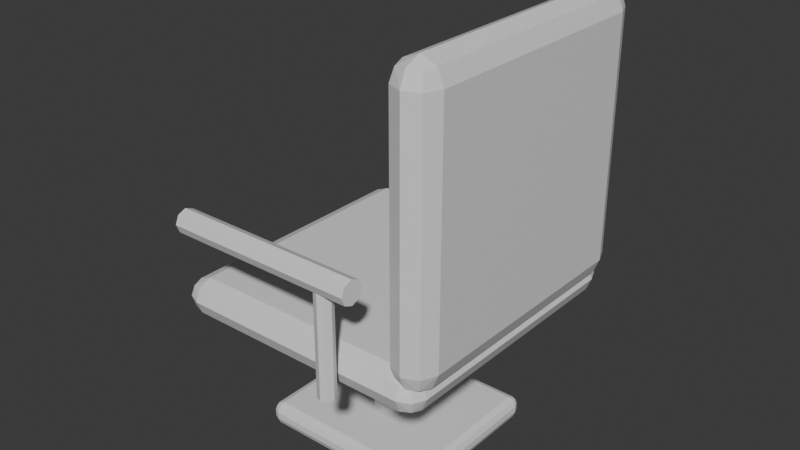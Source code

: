 # Source: MetroSeat.blend  (saved by Blender 5.2.45; exported with 4.5.12 LTS)
import bpy
from mathutils import Matrix  # noqa: F401  (used for matrix-valued properties, if any)

bpy.ops.wm.read_factory_settings(use_empty=True)
scene = bpy.context.scene
scene.name = 'Scene'

# ---- collections
col_collection = bpy.data.collections.new('Collection'); scene.collection.children.link(col_collection)

# ---- materials (node trees are filled in below, after node groups)
mat_teal = bpy.data.materials.new('Teal')
mat_teal.diffuse_color = (0.1, 0.25, 0.26, 1.0)
mat_steel = bpy.data.materials.new('Steel')
mat_steel.diffuse_color = (0.19, 0.22, 0.23, 1.0)

# ---- material node trees
mat_teal.use_nodes = True; mat_teal.node_tree.nodes.clear()
_N = mat_teal.node_tree.nodes; _L = mat_teal.node_tree.links
n0 = _N.new('ShaderNodeBsdfPrincipled'); n0.name = 'Principled BSDF'; n0.location = (-200, 100)
n0.inputs[10].default_value = 0.005
n1 = _N.new('ShaderNodeOutputMaterial'); n1.name = 'Material Output'; n1.location = (200, 100)
_L.new(n0.outputs[0], n1.inputs[0])
n1.is_active_output = True
mat_steel.use_nodes = True; mat_steel.node_tree.nodes.clear()
_N = mat_steel.node_tree.nodes; _L = mat_steel.node_tree.links
n0 = _N.new('ShaderNodeBsdfPrincipled'); n0.name = 'Principled BSDF'; n0.location = (-200, 100)
n0.inputs[10].default_value = 0.005
n1 = _N.new('ShaderNodeOutputMaterial'); n1.name = 'Material Output'; n1.location = (200, 100)
_L.new(n0.outputs[0], n1.inputs[0])
n1.is_active_output = True

# ---- world
world_world = bpy.data.worlds.new('World'); scene.world = world_world
world_world.use_nodes = True; world_world.node_tree.nodes.clear()
_N = world_world.node_tree.nodes; _L = world_world.node_tree.links
n0 = _N.new('ShaderNodeOutputWorld'); n0.name = 'World Output'; n0.location = (200, 100)
n1 = _N.new('ShaderNodeBackground'); n1.name = 'Background'; n1.location = (-200, 100)
n1.inputs[0].default_value = (0.05088, 0.05088, 0.05088, 1.0)
_L.new(n1.outputs[0], n0.inputs[0])
n0.is_active_output = True
world_world.color = (0.05088, 0.05088, 0.05088)
world_world.sun_shadow_jitter_overblur = 0.0

# ---- meshes
me_cube_066 = bpy.data.meshes.new('Cube.066')
me_cube_066.from_pydata([(-0.355, -0.375, 0.435), (-0.355, -0.43, 0.49), (-0.41, -0.375, 0.49), (-0.355, -0.4139, 0.4511), (-0.3868, -0.4068, 0.4582), (-0.3939, -0.4139, 0.49), (-0.3939, -0.375, 0.4511), (-0.355, -0.43, 0.49), (-0.355, -0.375, 0.545), (-0.41, -0.375, 0.49), (-0.355, -0.4139, 0.5289), (-0.3868, -0.4068, 0.5218), (-0.3939, -0.375, 0.5289), (-0.3939, -0.4139, 0.49), (-0.355, 0.375, 0.435), (-0.41, 0.375, 0.49), (-0.355, 0.43, 0.49), (-0.3939, 0.375, 0.4511), (-0.3868, 0.4068, 0.4582), (-0.3939, 0.4139, 0.49), (-0.355, 0.4139, 0.4511), (-0.355, 0.375, 0.545), (-0.355, 0.43, 0.49), (-0.41, 0.375, 0.49), (-0.355, 0.4139, 0.5289), (-0.3868, 0.4068, 0.5218), (-0.3939, 0.4139, 0.49), (-0.3939, 0.375, 0.5289), (0.355, -0.375, 0.435), (0.41, -0.375, 0.49), (0.355, -0.43, 0.49), (0.3939, -0.375, 0.4511), (0.3868, -0.4068, 0.4582), (0.3939, -0.4139, 0.49), (0.355, -0.4139, 0.4511), (0.355, -0.375, 0.545), (0.355, -0.43, 0.49), (0.41, -0.375, 0.49), (0.355, -0.4139, 0.5289), (0.3868, -0.4068, 0.5218), (0.3939, -0.4139, 0.49), (0.3939, -0.375, 0.5289), (0.355, 0.375, 0.435), (0.355, 0.43, 0.49), (0.41, 0.375, 0.49), (0.355, 0.4139, 0.4511), (0.3868, 0.4068, 0.4582), (0.3939, 0.4139, 0.49), (0.3939, 0.375, 0.4511), (0.355, 0.375, 0.545), (0.41, 0.375, 0.49), (0.355, 0.43, 0.49), (0.3939, 0.375, 0.5289), (0.3868, 0.4068, 0.5218), (0.3939, 0.4139, 0.49), (0.355, 0.4139, 0.5289), (0.37, -0.365, 0.5), (0.37, -0.43, 0.565), (0.305, -0.365, 0.565), (0.37, -0.411, 0.519), (0.3325, -0.4025, 0.5275), (0.324, -0.411, 0.565), (0.324, -0.365, 0.519), (0.37, -0.43, 1.275), (0.37, -0.365, 1.34), (0.305, -0.365, 1.275), (0.37, -0.411, 1.321), (0.3325, -0.4025, 1.313), (0.324, -0.365, 1.321), (0.324, -0.411, 1.275), (0.37, 0.365, 0.5), (0.305, 0.365, 0.565), (0.37, 0.43, 0.565), (0.324, 0.365, 0.519), (0.3325, 0.4025, 0.5275), (0.324, 0.411, 0.565), (0.37, 0.411, 0.519), (0.37, 0.365, 1.34), (0.37, 0.43, 1.275), (0.305, 0.365, 1.275), (0.37, 0.411, 1.321), (0.3325, 0.4025, 1.313), (0.324, 0.411, 1.275), (0.324, 0.365, 1.321), (0.37, -0.365, 0.5), (0.435, -0.365, 0.565), (0.37, -0.43, 0.565), (0.416, -0.365, 0.519), (0.4075, -0.4025, 0.5275), (0.416, -0.411, 0.565), (0.37, -0.411, 0.519), (0.37, -0.365, 1.34), (0.37, -0.43, 1.275), (0.435, -0.365, 1.275), (0.37, -0.411, 1.321), (0.4075, -0.4025, 1.313), (0.416, -0.411, 1.275), (0.416, -0.365, 1.321), (0.37, 0.365, 0.5), (0.37, 0.43, 0.565), (0.435, 0.365, 0.565), (0.37, 0.411, 0.519), (0.4075, 0.4025, 0.5275), (0.416, 0.411, 0.565), (0.416, 0.365, 0.519), (0.37, 0.365, 1.34), (0.435, 0.365, 1.275), (0.37, 0.43, 1.275), (0.416, 0.365, 1.321), (0.4075, 0.4025, 1.313), (0.416, 0.411, 1.275), (0.37, 0.411, 1.321), (1.057e-08, -0.07, 0.08), (1.057e-08, -0.07, 0.43), (-0.035, -0.06062, 0.08), (-0.035, -0.06062, 0.43), (-0.06062, -0.035, 0.08), (-0.06062, -0.035, 0.43), (-0.07, -1.057e-08, 0.08), (-0.07, -1.057e-08, 0.43), (-0.06062, 0.035, 0.08), (-0.06062, 0.035, 0.43), (-0.035, 0.06062, 0.08), (-0.035, 0.06062, 0.43), (-1.057e-08, 0.07, 0.08), (-1.057e-08, 0.07, 0.43), (0.035, 0.06062, 0.08), (0.035, 0.06062, 0.43), (0.06062, 0.035, 0.08), (0.06062, 0.035, 0.43), (0.07, 1.057e-08, 0.08), (0.07, 1.057e-08, 0.43), (0.06062, -0.035, 0.08), (0.06062, -0.035, 0.43), (0.035, -0.06062, 0.08), (0.035, -0.06062, 0.43), (-0.25, -0.225, 0.02), (-0.25, -0.25, 0.045), (-0.275, -0.225, 0.045), (-0.25, -0.2427, 0.02732), (-0.2644, -0.2394, 0.03057), (-0.2677, -0.2427, 0.045), (-0.2677, -0.225, 0.02732), (-0.25, -0.25, 0.065), (-0.25, -0.225, 0.09), (-0.275, -0.225, 0.065), (-0.25, -0.2427, 0.08268), (-0.2644, -0.2394, 0.07943), (-0.2677, -0.225, 0.08268), (-0.2677, -0.2427, 0.065), (-0.25, 0.225, 0.02), (-0.275, 0.225, 0.045), (-0.25, 0.25, 0.045), (-0.2677, 0.225, 0.02732), (-0.2644, 0.2394, 0.03057), (-0.2677, 0.2427, 0.045), (-0.25, 0.2427, 0.02732), (-0.25, 0.225, 0.09), (-0.25, 0.25, 0.065), (-0.275, 0.225, 0.065), (-0.25, 0.2427, 0.08268), (-0.2644, 0.2394, 0.07943), (-0.2677, 0.2427, 0.065), (-0.2677, 0.225, 0.08268), (0.25, -0.225, 0.02), (0.275, -0.225, 0.045), (0.25, -0.25, 0.045), (0.2677, -0.225, 0.02732), (0.2644, -0.2394, 0.03057), (0.2677, -0.2427, 0.045), (0.25, -0.2427, 0.02732), (0.25, -0.225, 0.09), (0.25, -0.25, 0.065), (0.275, -0.225, 0.065), (0.25, -0.2427, 0.08268), (0.2644, -0.2394, 0.07943), (0.2677, -0.2427, 0.065), (0.2677, -0.225, 0.08268), (0.25, 0.225, 0.02), (0.25, 0.25, 0.045), (0.275, 0.225, 0.045), (0.25, 0.2427, 0.02732), (0.2644, 0.2394, 0.03057), (0.2677, 0.2427, 0.045), (0.2677, 0.225, 0.02732), (0.25, 0.225, 0.09), (0.275, 0.225, 0.065), (0.25, 0.25, 0.065), (0.2677, 0.225, 0.08268), (0.2644, 0.2394, 0.07943), (0.2677, 0.2427, 0.065), (0.25, 0.2427, 0.08268), (0.18, 0.455, 0.45), (0.18, 0.455, 0.78), (0.1623, 0.4623, 0.45), (0.1623, 0.4623, 0.78), (0.155, 0.48, 0.45), (0.155, 0.48, 0.78), (0.1623, 0.4977, 0.45), (0.1623, 0.4977, 0.78), (0.18, 0.505, 0.45), (0.18, 0.505, 0.78), (0.1977, 0.4977, 0.45), (0.1977, 0.4977, 0.78), (0.205, 0.48, 0.45), (0.205, 0.48, 0.78), (0.1977, 0.4623, 0.45), (0.1977, 0.4623, 0.78), (-0.3, 0.48, 0.815), (0.27, 0.48, 0.815), (-0.3, 0.5047, 0.8047), (0.27, 0.5047, 0.8047), (-0.3, 0.515, 0.78), (0.27, 0.515, 0.78), (-0.3, 0.5047, 0.7553), (0.27, 0.5047, 0.7553), (-0.3, 0.48, 0.745), (0.27, 0.48, 0.745), (-0.3, 0.4553, 0.7553), (0.27, 0.4553, 0.7553), (-0.3, 0.445, 0.78), (0.27, 0.445, 0.78), (-0.3, 0.4553, 0.8047), (0.27, 0.4553, 0.8047), (0.18, -0.505, 0.45), (0.18, -0.505, 0.78), (0.1623, -0.4977, 0.45), (0.1623, -0.4977, 0.78), (0.155, -0.48, 0.45), (0.155, -0.48, 0.78), (0.1623, -0.4623, 0.45), (0.1623, -0.4623, 0.78), (0.18, -0.455, 0.45), (0.18, -0.455, 0.78), (0.1977, -0.4623, 0.45), (0.1977, -0.4623, 0.78), (0.205, -0.48, 0.45), (0.205, -0.48, 0.78), (0.1977, -0.4977, 0.45), (0.1977, -0.4977, 0.78), (-0.3, -0.48, 0.815), (0.27, -0.48, 0.815), (-0.3, -0.4553, 0.8047), (0.27, -0.4553, 0.8047), (-0.3, -0.445, 0.78), (0.27, -0.445, 0.78), (-0.3, -0.4553, 0.7553), (0.27, -0.4553, 0.7553), (-0.3, -0.48, 0.745), (0.27, -0.48, 0.745), (-0.3, -0.5047, 0.7553), (0.27, -0.5047, 0.7553), (-0.3, -0.515, 0.78), (0.27, -0.515, 0.78), (-0.3, -0.5047, 0.8047), (0.27, -0.5047, 0.8047)], [], [(0, 3, 4, 6), (1, 5, 4, 3), (2, 6, 4, 5), (7, 10, 11, 13), (8, 12, 11, 10), (9, 13, 11, 12), (14, 17, 18, 20), (15, 19, 18, 17), (16, 20, 18, 19), (21, 24, 25, 27), (22, 26, 25, 24), (23, 27, 25, 26), (28, 31, 32, 34), (29, 33, 32, 31), (30, 34, 32, 33), (35, 38, 39, 41), (36, 40, 39, 38), (37, 41, 39, 40), (42, 45, 46, 48), (43, 47, 46, 45), (44, 48, 46, 47), (49, 52, 53, 55), (50, 54, 53, 52), (51, 55, 53, 54), (14, 0, 6, 17), (17, 6, 2, 15), (1, 7, 13, 5), (5, 13, 9, 2), (8, 21, 27, 12), (12, 27, 23, 9), (22, 16, 19, 26), (26, 19, 15, 23), (42, 14, 20, 45), (45, 20, 16, 43), (21, 49, 55, 24), (24, 55, 51, 22), (50, 44, 47, 54), (54, 47, 43, 51), (28, 42, 48, 31), (31, 48, 44, 29), (49, 35, 41, 52), (52, 41, 37, 50), (36, 30, 33, 40), (40, 33, 29, 37), (0, 28, 34, 3), (3, 34, 30, 1), (35, 8, 10, 38), (38, 10, 7, 36), (14, 42, 28, 0), (2, 9, 23, 15), (30, 36, 7, 1), (49, 21, 8, 35), (16, 22, 51, 43), (44, 50, 37, 29), (56, 59, 60, 62), (57, 61, 60, 59), (58, 62, 60, 61), (63, 66, 67, 69), (64, 68, 67, 66), (65, 69, 67, 68), (70, 73, 74, 76), (71, 75, 74, 73), (72, 76, 74, 75), (77, 80, 81, 83), (78, 82, 81, 80), (79, 83, 81, 82), (84, 87, 88, 90), (85, 89, 88, 87), (86, 90, 88, 89), (91, 94, 95, 97), (92, 96, 95, 94), (93, 97, 95, 96), (98, 101, 102, 104), (99, 103, 102, 101), (100, 104, 102, 103), (105, 108, 109, 111), (106, 110, 109, 108), (107, 111, 109, 110), (70, 56, 62, 73), (73, 62, 58, 71), (57, 63, 69, 61), (61, 69, 65, 58), (64, 77, 83, 68), (68, 83, 79, 65), (78, 72, 75, 82), (82, 75, 71, 79), (98, 70, 76, 101), (101, 76, 72, 99), (77, 105, 111, 80), (80, 111, 107, 78), (106, 100, 103, 110), (110, 103, 99, 107), (84, 98, 104, 87), (87, 104, 100, 85), (105, 91, 97, 108), (108, 97, 93, 106), (92, 86, 89, 96), (96, 89, 85, 93), (56, 84, 90, 59), (59, 90, 86, 57), (91, 64, 66, 94), (94, 66, 63, 92), (70, 98, 84, 56), (58, 65, 79, 71), (86, 92, 63, 57), (105, 77, 64, 91), (72, 78, 107, 99), (100, 106, 93, 85), (112, 113, 115, 114), (114, 115, 117, 116), (116, 117, 119, 118), (118, 119, 121, 120), (120, 121, 123, 122), (122, 123, 125, 124), (124, 125, 127, 126), (126, 127, 129, 128), (128, 129, 131, 130), (130, 131, 133, 132), (115, 113, 135, 133, 131, 129, 127, 125, 123, 121, 119, 117), (132, 133, 135, 134), (134, 135, 113, 112), (112, 114, 116, 118, 120, 122, 124, 126, 128, 130, 132, 134), (136, 139, 140, 142), (137, 141, 140, 139), (138, 142, 140, 141), (143, 146, 147, 149), (144, 148, 147, 146), (145, 149, 147, 148), (150, 153, 154, 156), (151, 155, 154, 153), (152, 156, 154, 155), (157, 160, 161, 163), (158, 162, 161, 160), (159, 163, 161, 162), (164, 167, 168, 170), (165, 169, 168, 167), (166, 170, 168, 169), (171, 174, 175, 177), (172, 176, 175, 174), (173, 177, 175, 176), (178, 181, 182, 184), (179, 183, 182, 181), (180, 184, 182, 183), (185, 188, 189, 191), (186, 190, 189, 188), (187, 191, 189, 190), (150, 136, 142, 153), (153, 142, 138, 151), (137, 143, 149, 141), (141, 149, 145, 138), (144, 157, 163, 148), (148, 163, 159, 145), (158, 152, 155, 162), (162, 155, 151, 159), (178, 150, 156, 181), (181, 156, 152, 179), (157, 185, 191, 160), (160, 191, 187, 158), (186, 180, 183, 190), (190, 183, 179, 187), (164, 178, 184, 167), (167, 184, 180, 165), (185, 171, 177, 188), (188, 177, 173, 186), (172, 166, 169, 176), (176, 169, 165, 173), (136, 164, 170, 139), (139, 170, 166, 137), (171, 144, 146, 174), (174, 146, 143, 172), (150, 178, 164, 136), (138, 145, 159, 151), (166, 172, 143, 137), (185, 157, 144, 171), (152, 158, 187, 179), (180, 186, 173, 165), (192, 193, 195, 194), (194, 195, 197, 196), (196, 197, 199, 198), (198, 199, 201, 200), (200, 201, 203, 202), (202, 203, 205, 204), (195, 193, 207, 205, 203, 201, 199, 197), (204, 205, 207, 206), (206, 207, 193, 192), (192, 194, 196, 198, 200, 202, 204, 206), (208, 209, 211, 210), (210, 211, 213, 212), (212, 213, 215, 214), (214, 215, 217, 216), (216, 217, 219, 218), (218, 219, 221, 220), (211, 209, 223, 221, 219, 217, 215, 213), (220, 221, 223, 222), (222, 223, 209, 208), (208, 210, 212, 214, 216, 218, 220, 222), (224, 225, 227, 226), (226, 227, 229, 228), (228, 229, 231, 230), (230, 231, 233, 232), (232, 233, 235, 234), (234, 235, 237, 236), (227, 225, 239, 237, 235, 233, 231, 229), (236, 237, 239, 238), (238, 239, 225, 224), (224, 226, 228, 230, 232, 234, 236, 238), (240, 241, 243, 242), (242, 243, 245, 244), (244, 245, 247, 246), (246, 247, 249, 248), (248, 249, 251, 250), (250, 251, 253, 252), (243, 241, 255, 253, 251, 249, 247, 245), (252, 253, 255, 254), (254, 255, 241, 240), (240, 242, 244, 246, 248, 250, 252, 254)])
me_cube_066.polygons.foreach_set('material_index', [0, 0, 0, 0, 0, 0, 0, 0, 0, 0, 0, 0, 0, 0, 0, 0, 0, 0, 0, 0, 0, 0, 0, 0, 0, 0, 0, 0, 0, 0, 0, 0, 0, 0, 0, 0, 0, 0, 0, 0, 0, 0, 0, 0, 0, 0, 0, 0, 0, 0, 0, 0, 0, 0, 0, 0, 0, 0, 0, 0, 0, 0, 0, 0, 0, 0, 0, 0, 0, 0, 0, 0, 0, 0, 0, 0, 0, 0, 0, 0, 0, 0, 0, 0, 0, 0, 0, 0, 0, 0, 0, 0, 0, 0, 0, 0, 0, 0, 0, 0, 0, 0, 0, 0, 0, 0, 0, 0, 1, 1, 1, 1, 1, 1, 1, 1, 1, 1, 1, 1, 1, 1, 1, 1, 1, 1, 1, 1, 1, 1, 1, 1, 1, 1, 1, 1, 1, 1, 1, 1, 1, 1, 1, 1, 1, 1, 1, 1, 1, 1, 1, 1, 1, 1, 1, 1, 1, 1, 1, 1, 1, 1, 1, 1, 1, 1, 1, 1, 1, 1, 1, 1, 1, 1, 1, 1, 1, 1, 1, 1, 1, 1, 1, 1, 1, 1, 1, 1, 1, 1, 1, 1, 1, 1, 1, 1, 1, 1, 1, 1, 1, 1, 1, 1, 1, 1, 1, 1, 1, 1, 1, 1, 1, 1, 1, 1])
_uv = me_cube_066.uv_layers.new(name='MaterialMetres')
_uv.uv.foreach_set('vector', [-0.1775, -0.1875, -0.1775, -0.2069, -0.1934, -0.2034, -0.1969, -0.1875, -0.1775, 0.245, -0.1969, 0.245, -0.1934, 0.2291, -0.1775, 0.2256, -0.1875, 0.245, -0.1875, 0.2256, -0.2034, 0.2291, -0.2069, 0.245, -0.1775, 0.245, -0.1775, 0.2644, -0.1934, 0.2609, -0.1969, 0.245, -0.1775, -0.1875, -0.1969, -0.1875, -0.1934, -0.2034, -0.1775, -0.2069, -0.1875, 0.245, -0.2069, 0.245, -0.2034, 0.2609, -0.1875, 0.2644, -0.1775, 0.1875, -0.1969, 0.1875, -0.1934, 0.2034, -0.1775, 0.2069, 0.1875, 0.245, 0.2069, 0.245, 0.2034, 0.2291, 0.1875, 0.2256, -0.1775, 0.245, -0.1775, 0.2256, -0.1934, 0.2291, -0.1969, 0.245, -0.1775, 0.1875, -0.1775, 0.2069, -0.1934, 0.2034, -0.1969, 0.1875, -0.1775, 0.245, -0.1969, 0.245, -0.1934, 0.2609, -0.1775, 0.2644, 0.1875, 0.245, 0.1875, 0.2644, 0.2034, 0.2609, 0.2069, 0.245, 0.1775, -0.1875, 0.1969, -0.1875, 0.1934, -0.2034, 0.1775, -0.2069, -0.1875, 0.245, -0.2069, 0.245, -0.2034, 0.2291, -0.1875, 0.2256, 0.1775, 0.245, 0.1775, 0.2256, 0.1934, 0.2291, 0.1969, 0.245, 0.1775, -0.1875, 0.1775, -0.2069, 0.1934, -0.2034, 0.1969, -0.1875, 0.1775, 0.245, 0.1969, 0.245, 0.1934, 0.2609, 0.1775, 0.2644, -0.1875, 0.245, -0.1875, 0.2644, -0.2034, 0.2609, -0.2069, 0.245, 0.1775, 0.1875, 0.1775, 0.2069, 0.1934, 0.2034, 0.1969, 0.1875, 0.1775, 0.245, 0.1969, 0.245, 0.1934, 0.2291, 0.1775, 0.2256, 0.1875, 0.245, 0.1875, 0.2256, 0.2034, 0.2291, 0.2069, 0.245, 0.1775, 0.1875, 0.1969, 0.1875, 0.1934, 0.2034, 0.1775, 0.2069, 0.1875, 0.245, 0.2069, 0.245, 0.2034, 0.2609, 0.1875, 0.2644, 0.1775, 0.245, 0.1775, 0.2644, 0.1934, 0.2609, 0.1969, 0.245, -0.1775, 0.1875, -0.1775, -0.1875, -0.1969, -0.1875, -0.1969, 0.1875, 0.1875, 0.2256, -0.1875, 0.2256, -0.1875, 0.245, 0.1875, 0.245, -0.1775, -0.215, -0.1775, -0.215, -0.1969, -0.2069, -0.1969, -0.2069, -0.1969, -0.2069, -0.1969, -0.2069, -0.205, -0.1875, -0.205, -0.1875, -0.1775, -0.1875, -0.1775, 0.1875, -0.1969, 0.1875, -0.1969, -0.1875, -0.1875, 0.2644, 0.1875, 0.2644, 0.1875, 0.245, -0.1875, 0.245, -0.1775, 0.215, -0.1775, 0.215, -0.1969, 0.2069, -0.1969, 0.2069, -0.1969, 0.2069, -0.1969, 0.2069, -0.205, 0.1875, -0.205, 0.1875, 0.1775, 0.1875, -0.1775, 0.1875, -0.1775, 0.2069, 0.1775, 0.2069, 0.1775, 0.2256, -0.1775, 0.2256, -0.1775, 0.245, 0.1775, 0.245, -0.1775, 0.1875, 0.1775, 0.1875, 0.1775, 0.2069, -0.1775, 0.2069, -0.1775, 0.2644, 0.1775, 0.2644, 0.1775, 0.245, -0.1775, 0.245, 0.205, 0.1875, 0.205, 0.1875, 0.1969, 0.2069, 0.1969, 0.2069, 0.1969, 0.2069, 0.1969, 0.2069, 0.1775, 0.215, 0.1775, 0.215, 0.1775, -0.1875, 0.1775, 0.1875, 0.1969, 0.1875, 0.1969, -0.1875, -0.1875, 0.2256, 0.1875, 0.2256, 0.1875, 0.245, -0.1875, 0.245, 0.1775, 0.1875, 0.1775, -0.1875, 0.1969, -0.1875, 0.1969, 0.1875, 0.1875, 0.2644, -0.1875, 0.2644, -0.1875, 0.245, 0.1875, 0.245, 0.1775, -0.215, 0.1775, -0.215, 0.1969, -0.2069, 0.1969, -0.2069, 0.1969, -0.2069, 0.1969, -0.2069, 0.205, -0.1875, 0.205, -0.1875, -0.1775, -0.1875, 0.1775, -0.1875, 0.1775, -0.2069, -0.1775, -0.2069, -0.1775, 0.2256, 0.1775, 0.2256, 0.1775, 0.245, -0.1775, 0.245, 0.1775, -0.1875, -0.1775, -0.1875, -0.1775, -0.2069, 0.1775, -0.2069, 0.1775, 0.2644, -0.1775, 0.2644, -0.1775, 0.245, 0.1775, 0.245, -0.1775, 0.1875, 0.1775, 0.1875, 0.1775, -0.1875, -0.1775, -0.1875, -0.205, -0.1875, -0.205, -0.1875, -0.205, 0.1875, -0.205, 0.1875, 0.1775, -0.215, 0.1775, -0.215, -0.1775, -0.215, -0.1775, -0.215, 0.1775, 0.1875, -0.1775, 0.1875, -0.1775, -0.1875, 0.1775, -0.1875, -0.1775, 0.215, -0.1775, 0.215, 0.1775, 0.215, 0.1775, 0.215, 0.205, 0.1875, 0.205, 0.1875, 0.205, -0.1875, 0.205, -0.1875, 0.185, -0.1825, 0.185, -0.2055, 0.1662, -0.2013, 0.162, -0.1825, 0.185, 0.2825, 0.162, 0.2825, 0.1662, 0.2637, 0.185, 0.2595, -0.1825, 0.2825, -0.1825, 0.2595, -0.2013, 0.2637, -0.2055, 0.2825, 0.185, 0.6375, 0.185, 0.6605, 0.1662, 0.6563, 0.162, 0.6375, 0.185, -0.1825, 0.162, -0.1825, 0.1662, -0.2013, 0.185, -0.2055, -0.1825, 0.6375, -0.2055, 0.6375, -0.2013, 0.6563, -0.1825, 0.6605, 0.185, 0.1825, 0.162, 0.1825, 0.1662, 0.2013, 0.185, 0.2055, 0.1825, 0.2825, 0.2055, 0.2825, 0.2013, 0.2637, 0.1825, 0.2595, 0.185, 0.2825, 0.185, 0.2595, 0.1662, 0.2637, 0.162, 0.2825, 0.185, 0.1825, 0.185, 0.2055, 0.1662, 0.2013, 0.162, 0.1825, 0.185, 0.6375, 0.162, 0.6375, 0.1662, 0.6563, 0.185, 0.6605, 0.1825, 0.6375, 0.1825, 0.6605, 0.2013, 0.6563, 0.2055, 0.6375, 0.185, -0.1825, 0.208, -0.1825, 0.2038, -0.2013, 0.185, -0.2055, -0.1825, 0.2825, -0.2055, 0.2825, -0.2013, 0.2637, -0.1825, 0.2595, 0.185, 0.2825, 0.185, 0.2595, 0.2038, 0.2637, 0.208, 0.2825, 0.185, -0.1825, 0.185, -0.2055, 0.2038, -0.2013, 0.208, -0.1825, 0.185, 0.6375, 0.208, 0.6375, 0.2038, 0.6563, 0.185, 0.6605, -0.1825, 0.6375, -0.1825, 0.6605, -0.2013, 0.6563, -0.2055, 0.6375, 0.185, 0.1825, 0.185, 0.2055, 0.2038, 0.2013, 0.208, 0.1825, 0.185, 0.2825, 0.208, 0.2825, 0.2038, 0.2637, 0.185, 0.2595, 0.1825, 0.2825, 0.1825, 0.2595, 0.2013, 0.2637, 0.2055, 0.2825, 0.185, 0.1825, 0.208, 0.1825, 0.2038, 0.2013, 0.185, 0.2055, 0.1825, 0.6375, 0.2055, 0.6375, 0.2013, 0.6563, 0.1825, 0.6605, 0.185, 0.6375, 0.185, 0.6605, 0.2038, 0.6563, 0.208, 0.6375, 0.185, 0.1825, 0.185, -0.1825, 0.162, -0.1825, 0.162, 0.1825, 0.1825, 0.2595, -0.1825, 0.2595, -0.1825, 0.2825, 0.1825, 0.2825, 0.185, 0.2825, 0.185, 0.6375, 0.162, 0.6375, 0.162, 0.2825, -0.2055, 0.2825, -0.2055, 0.6375, -0.1825, 0.6375, -0.1825, 0.2825, 0.185, -0.1825, 0.185, 0.1825, 0.162, 0.1825, 0.162, -0.1825, -0.1825, 0.6605, 0.1825, 0.6605, 0.1825, 0.6375, -0.1825, 0.6375, 0.185, 0.6375, 0.185, 0.2825, 0.162, 0.2825, 0.162, 0.6375, 0.2055, 0.6375, 0.2055, 0.2825, 0.1825, 0.2825, 0.1825, 0.6375, 0.185, 0.1825, 0.185, 0.1825, 0.185, 0.2055, 0.185, 0.2055, 0.185, 0.2055, 0.185, 0.2055, 0.185, 0.215, 0.185, 0.215, 0.185, 0.1825, 0.185, 0.1825, 0.185, 0.2055, 0.185, 0.2055, 0.185, 0.2055, 0.185, 0.2055, 0.185, 0.215, 0.185, 0.215, 0.1825, 0.6375, 0.1825, 0.2825, 0.2055, 0.2825, 0.2055, 0.6375, 0.208, 0.6375, 0.208, 0.2825, 0.185, 0.2825, 0.185, 0.6375, 0.185, -0.1825, 0.185, 0.1825, 0.208, 0.1825, 0.208, -0.1825, -0.1825, 0.2595, 0.1825, 0.2595, 0.1825, 0.2825, -0.1825, 0.2825, 0.185, 0.1825, 0.185, -0.1825, 0.208, -0.1825, 0.208, 0.1825, 0.1825, 0.6605, -0.1825, 0.6605, -0.1825, 0.6375, 0.1825, 0.6375, 0.185, 0.6375, 0.185, 0.2825, 0.208, 0.2825, 0.208, 0.6375, -0.2055, 0.6375, -0.2055, 0.2825, -0.1825, 0.2825, -0.1825, 0.6375, 0.185, -0.1825, 0.185, -0.1825, 0.185, -0.2055, 0.185, -0.2055, 0.185, -0.2055, 0.185, -0.2055, 0.185, -0.215, 0.185, -0.215, 0.185, -0.1825, 0.185, -0.1825, 0.185, -0.2055, 0.185, -0.2055, 0.185, -0.2055, 0.185, -0.2055, 0.185, -0.215, 0.185, -0.215, 0.185, 0.1825, 0.185, 0.1825, 0.185, -0.1825, 0.185, -0.1825, -0.1825, 0.2825, -0.1825, 0.6375, 0.1825, 0.6375, 0.1825, 0.2825, 0.185, -0.215, 0.185, -0.215, 0.185, -0.215, 0.185, -0.215, 0.185, 0.1825, 0.185, 0.1825, 0.185, -0.1825, 0.185, -0.1825, 0.185, 0.215, 0.185, 0.215, 0.185, 0.215, 0.185, 0.215, 0.1825, 0.2825, 0.1825, 0.6375, -0.1825, 0.6375, -0.1825, 0.2825, 5.285e-09, 0.04, 5.285e-09, 0.215, -0.0175, 0.215, -0.0175, 0.04, -0.0175, 0.04, -0.0175, 0.215, -0.03031, 0.215, -0.03031, 0.04, -0.0175, 0.04, -0.0175, 0.215, -5.285e-09, 0.215, -5.285e-09, 0.04, -5.285e-09, 0.04, -5.285e-09, 0.215, 0.0175, 0.215, 0.0175, 0.04, 0.0175, 0.04, 0.0175, 0.215, 0.03031, 0.215, 0.03031, 0.04, -0.0175, 0.04, -0.0175, 0.215, -5.285e-09, 0.215, -5.285e-09, 0.04, -5.285e-09, 0.04, -5.285e-09, 0.215, 0.0175, 0.215, 0.0175, 0.04, 0.0175, 0.04, 0.0175, 0.215, 0.03031, 0.215, 0.03031, 0.04, 0.0175, 0.04, 0.0175, 0.215, 5.285e-09, 0.215, 5.285e-09, 0.04, 5.285e-09, 0.04, 5.285e-09, 0.215, -0.0175, 0.215, -0.0175, 0.04, -0.0175, -0.03031, 5.285e-09, -0.035, 0.0175, -0.03031, 0.03031, -0.0175, 0.035, 5.285e-09, 0.03031, 0.0175, 0.0175, 0.03031, -5.285e-09, 0.035, -0.0175, 0.03031, -0.03031, 0.0175, -0.035, -5.285e-09, -0.03031, -0.0175, -0.0175, 0.04, -0.0175, 0.215, -0.03031, 0.215, -0.03031, 0.04, 0.0175, 0.04, 0.0175, 0.215, 5.285e-09, 0.215, 5.285e-09, 0.04, 5.285e-09, -0.035, -0.0175, -0.03031, -0.03031, -0.0175, -0.035, -5.285e-09, -0.03031, 0.0175, -0.0175, 0.03031, -5.285e-09, 0.035, 0.0175, 0.03031, 0.03031, 0.0175, 0.035, 5.285e-09, 0.03031, -0.0175, 0.0175, -0.03031, -0.125, -0.1125, -0.125, -0.1213, -0.1322, -0.1197, -0.1338, -0.1125, -0.125, 0.0225, -0.1338, 0.0225, -0.1322, 0.01528, -0.125, 0.01366, -0.1125, 0.0225, -0.1125, 0.01366, -0.1197, 0.01528, -0.1213, 0.0225, -0.125, 0.0325, -0.125, 0.04134, -0.1322, 0.03972, -0.1338, 0.0325, -0.125, -0.1125, -0.1338, -0.1125, -0.1322, -0.1197, -0.125, -0.1213, -0.1125, 0.0325, -0.1213, 0.0325, -0.1197, 0.03972, -0.1125, 0.04134, -0.125, 0.1125, -0.1338, 0.1125, -0.1322, 0.1197, -0.125, 0.1213, 0.1125, 0.0225, 0.1213, 0.0225, 0.1197, 0.01528, 0.1125, 0.01366, -0.125, 0.0225, -0.125, 0.01366, -0.1322, 0.01528, -0.1338, 0.0225, -0.125, 0.1125, -0.125, 0.1213, -0.1322, 0.1197, -0.1338, 0.1125, -0.125, 0.0325, -0.1338, 0.0325, -0.1322, 0.03972, -0.125, 0.04134, 0.1125, 0.0325, 0.1125, 0.04134, 0.1197, 0.03972, 0.1213, 0.0325, 0.125, -0.1125, 0.1338, -0.1125, 0.1322, -0.1197, 0.125, -0.1213, -0.1125, 0.0225, -0.1213, 0.0225, -0.1197, 0.01528, -0.1125, 0.01366, 0.125, 0.0225, 0.125, 0.01366, 0.1322, 0.01528, 0.1338, 0.0225, 0.125, -0.1125, 0.125, -0.1213, 0.1322, -0.1197, 0.1338, -0.1125, 0.125, 0.0325, 0.1338, 0.0325, 0.1322, 0.03972, 0.125, 0.04134, -0.1125, 0.0325, -0.1125, 0.04134, -0.1197, 0.03972, -0.1213, 0.0325, 0.125, 0.1125, 0.125, 0.1213, 0.1322, 0.1197, 0.1338, 0.1125, 0.125, 0.0225, 0.1338, 0.0225, 0.1322, 0.01528, 0.125, 0.01366, 0.1125, 0.0225, 0.1125, 0.01366, 0.1197, 0.01528, 0.1213, 0.0225, 0.125, 0.1125, 0.1338, 0.1125, 0.1322, 0.1197, 0.125, 0.1213, 0.1125, 0.0325, 0.1213, 0.0325, 0.1197, 0.03972, 0.1125, 0.04134, 0.125, 0.0325, 0.125, 0.04134, 0.1322, 0.03972, 0.1338, 0.0325, -0.125, 0.1125, -0.125, -0.1125, -0.1338, -0.1125, -0.1338, 0.1125, 0.1125, 0.01366, -0.1125, 0.01366, -0.1125, 0.0225, 0.1125, 0.0225, -0.125, 0.0225, -0.125, 0.0325, -0.1338, 0.0325, -0.1338, 0.0225, -0.1213, 0.0225, -0.1213, 0.0325, -0.1125, 0.0325, -0.1125, 0.0225, -0.125, -0.1125, -0.125, 0.1125, -0.1338, 0.1125, -0.1338, -0.1125, -0.1125, 0.04134, 0.1125, 0.04134, 0.1125, 0.0325, -0.1125, 0.0325, -0.125, 0.0325, -0.125, 0.0225, -0.1338, 0.0225, -0.1338, 0.0325, 0.1213, 0.0325, 0.1213, 0.0225, 0.1125, 0.0225, 0.1125, 0.0325, 0.125, 0.1125, -0.125, 0.1125, -0.125, 0.1213, 0.125, 0.1213, 0.125, 0.01366, -0.125, 0.01366, -0.125, 0.0225, 0.125, 0.0225, -0.125, 0.1125, 0.125, 0.1125, 0.125, 0.1213, -0.125, 0.1213, -0.125, 0.04134, 0.125, 0.04134, 0.125, 0.0325, -0.125, 0.0325, 0.1125, 0.0325, 0.1125, 0.0225, 0.1213, 0.0225, 0.1213, 0.0325, 0.1338, 0.0325, 0.1338, 0.0225, 0.125, 0.0225, 0.125, 0.0325, 0.125, -0.1125, 0.125, 0.1125, 0.1338, 0.1125, 0.1338, -0.1125, -0.1125, 0.01366, 0.1125, 0.01366, 0.1125, 0.0225, -0.1125, 0.0225, 0.125, 0.1125, 0.125, -0.1125, 0.1338, -0.1125, 0.1338, 0.1125, 0.1125, 0.04134, -0.1125, 0.04134, -0.1125, 0.0325, 0.1125, 0.0325, 0.125, 0.0325, 0.125, 0.0225, 0.1338, 0.0225, 0.1338, 0.0325, -0.1213, 0.0325, -0.1213, 0.0225, -0.1125, 0.0225, -0.1125, 0.0325, -0.125, -0.1125, 0.125, -0.1125, 0.125, -0.1213, -0.125, -0.1213, -0.125, 0.01366, 0.125, 0.01366, 0.125, 0.0225, -0.125, 0.0225, 0.125, -0.1125, -0.125, -0.1125, -0.125, -0.1213, 0.125, -0.1213, 0.125, 0.04134, -0.125, 0.04134, -0.125, 0.0325, 0.125, 0.0325, -0.125, 0.1125, 0.125, 0.1125, 0.125, -0.1125, -0.125, -0.1125, -0.1125, 0.0225, -0.1125, 0.0325, 0.1125, 0.0325, 0.1125, 0.0225, 0.125, 0.0225, 0.125, 0.0325, -0.125, 0.0325, -0.125, 0.0225, 0.125, 0.1125, -0.125, 0.1125, -0.125, -0.1125, 0.125, -0.1125, -0.125, 0.0225, -0.125, 0.0325, 0.125, 0.0325, 0.125, 0.0225, 0.1125, 0.0225, 0.1125, 0.0325, -0.1125, 0.0325, -0.1125, 0.0225, 0.09, 0.225, 0.09, 0.39, 0.08116, 0.39, 0.08116, 0.225, 0.2312, 0.225, 0.2312, 0.39, 0.24, 0.39, 0.24, 0.225, 0.24, 0.225, 0.24, 0.39, 0.2488, 0.39, 0.2488, 0.225, 0.08116, 0.225, 0.08116, 0.39, 0.09, 0.39, 0.09, 0.225, 0.09, 0.225, 0.09, 0.39, 0.09884, 0.39, 0.09884, 0.225, 0.2488, 0.225, 0.2488, 0.39, 0.24, 0.39, 0.24, 0.225, 0.08116, 0.2312, 0.09, 0.2275, 0.09884, 0.2312, 0.1025, 0.24, 0.09884, 0.2488, 0.09, 0.2525, 0.08116, 0.2488, 0.0775, 0.24, 0.24, 0.225, 0.24, 0.39, 0.2312, 0.39, 0.2312, 0.225, 0.09884, 0.225, 0.09884, 0.39, 0.09, 0.39, 0.09, 0.225, 0.09, 0.2275, 0.08116, 0.2312, 0.0775, 0.24, 0.08116, 0.2488, 0.09, 0.2525, 0.09884, 0.2488, 0.1025, 0.24, 0.09884, 0.2312, -0.15, 0.24, 0.135, 0.24, 0.135, 0.2524, -0.15, 0.2524, -0.15, 0.4024, 0.135, 0.4024, 0.135, 0.39, -0.15, 0.39, -0.15, 0.39, 0.135, 0.39, 0.135, 0.3776, -0.15, 0.3776, -0.15, 0.2524, 0.135, 0.2524, 0.135, 0.24, -0.15, 0.24, -0.15, 0.24, 0.135, 0.24, 0.135, 0.2276, -0.15, 0.2276, -0.15, 0.3776, 0.135, 0.3776, 0.135, 0.39, -0.15, 0.39, 0.2524, 0.4024, 0.24, 0.4075, 0.2276, 0.4024, 0.2225, 0.39, 0.2276, 0.3776, 0.24, 0.3725, 0.2524, 0.3776, 0.2575, 0.39, -0.15, 0.39, 0.135, 0.39, 0.135, 0.4024, -0.15, 0.4024, -0.15, 0.2276, 0.135, 0.2276, 0.135, 0.24, -0.15, 0.24, 0.24, 0.4075, 0.2524, 0.4024, 0.2575, 0.39, 0.2524, 0.3776, 0.24, 0.3725, 0.2276, 0.3776, 0.2225, 0.39, 0.2276, 0.4024, 0.09, 0.225, 0.09, 0.39, 0.08116, 0.39, 0.08116, 0.225, -0.2488, 0.225, -0.2488, 0.39, -0.24, 0.39, -0.24, 0.225, -0.24, 0.225, -0.24, 0.39, -0.2312, 0.39, -0.2312, 0.225, 0.08116, 0.225, 0.08116, 0.39, 0.09, 0.39, 0.09, 0.225, 0.09, 0.225, 0.09, 0.39, 0.09884, 0.39, 0.09884, 0.225, -0.2312, 0.225, -0.2312, 0.39, -0.24, 0.39, -0.24, 0.225, 0.08116, -0.2488, 0.09, -0.2525, 0.09884, -0.2488, 0.1025, -0.24, 0.09884, -0.2312, 0.09, -0.2275, 0.08116, -0.2312, 0.0775, -0.24, -0.24, 0.225, -0.24, 0.39, -0.2488, 0.39, -0.2488, 0.225, 0.09884, 0.225, 0.09884, 0.39, 0.09, 0.39, 0.09, 0.225, 0.09, -0.2525, 0.08116, -0.2488, 0.0775, -0.24, 0.08116, -0.2312, 0.09, -0.2275, 0.09884, -0.2312, 0.1025, -0.24, 0.09884, -0.2488, -0.15, -0.24, 0.135, -0.24, 0.135, -0.2276, -0.15, -0.2276, -0.15, 0.4024, 0.135, 0.4024, 0.135, 0.39, -0.15, 0.39, -0.15, 0.39, 0.135, 0.39, 0.135, 0.3776, -0.15, 0.3776, -0.15, -0.2276, 0.135, -0.2276, 0.135, -0.24, -0.15, -0.24, -0.15, -0.24, 0.135, -0.24, 0.135, -0.2524, -0.15, -0.2524, -0.15, 0.3776, 0.135, 0.3776, 0.135, 0.39, -0.15, 0.39, -0.2276, 0.4024, -0.24, 0.4075, -0.2524, 0.4024, -0.2575, 0.39, -0.2524, 0.3776, -0.24, 0.3725, -0.2276, 0.3776, -0.2225, 0.39, -0.15, 0.39, 0.135, 0.39, 0.135, 0.4024, -0.15, 0.4024, -0.15, -0.2524, 0.135, -0.2524, 0.135, -0.24, -0.15, -0.24, -0.24, 0.4075, -0.2276, 0.4024, -0.2225, 0.39, -0.2276, 0.3776, -0.24, 0.3725, -0.2524, 0.3776, -0.2575, 0.39, -0.2524, 0.4024])
me_cube_066.materials.append(mat_teal)
me_cube_066.materials.append(mat_steel)
me_cube_066.update()

# ---- objects
ob_metroseat = bpy.data.objects.new('MetroSeat', me_cube_066)

# ---- transforms, parenting, visibility, modifiers, constraints
ob_metroseat.location = (0.0, 0.0, 0.0)

# ---- collection membership
col_collection.objects.link(ob_metroseat)

# ---- scene / render settings (as saved in the file)
scene.frame_start = 1; scene.frame_end = 250; scene.frame_set(1)
scene.render.engine = 'BLENDER_EEVEE_NEXT'
scene.render.bake_bias = 0.0
scene.render.bake_samples = 0
scene.render.compositor_device = 'GPU'
scene.eevee.use_volume_custom_range = False
scene.eevee.fast_gi_thickness_near = 0.1
scene.eevee.fast_gi_thickness_far = 0.0
scene.eevee.ray_tracing_options.screen_trace_thickness = 0.1
bpy.context.view_layer.update()

# ---- added for rendering (the .blend has no active camera and no usable light): camera, sun
cam_auto = bpy.data.cameras.new('AutoCamera')
cam_auto.lens = 50.0
cam_auto.sensor_width = 36.0
cam_auto.clip_end = 1000.0
ob_auto_camera = bpy.data.objects.new('AutoCamera', cam_auto)
scene.collection.objects.link(ob_auto_camera)
ob_auto_camera.location = (1.74772, -2.08226, 2.06817)
ob_auto_camera.rotation_euler = (1.09748, -7.21219e-08, 0.694738)
scene.camera = ob_auto_camera
light_auto_sun = bpy.data.lights.new('AutoSun', 'SUN')
light_auto_sun.energy = 3.0
light_auto_sun.angle = 0.0523599
ob_auto_sun = bpy.data.objects.new('AutoSun', light_auto_sun)
scene.collection.objects.link(ob_auto_sun)
ob_auto_sun.rotation_euler = (0.872665, 0.174533, 0.523599)
bpy.context.view_layer.update()
